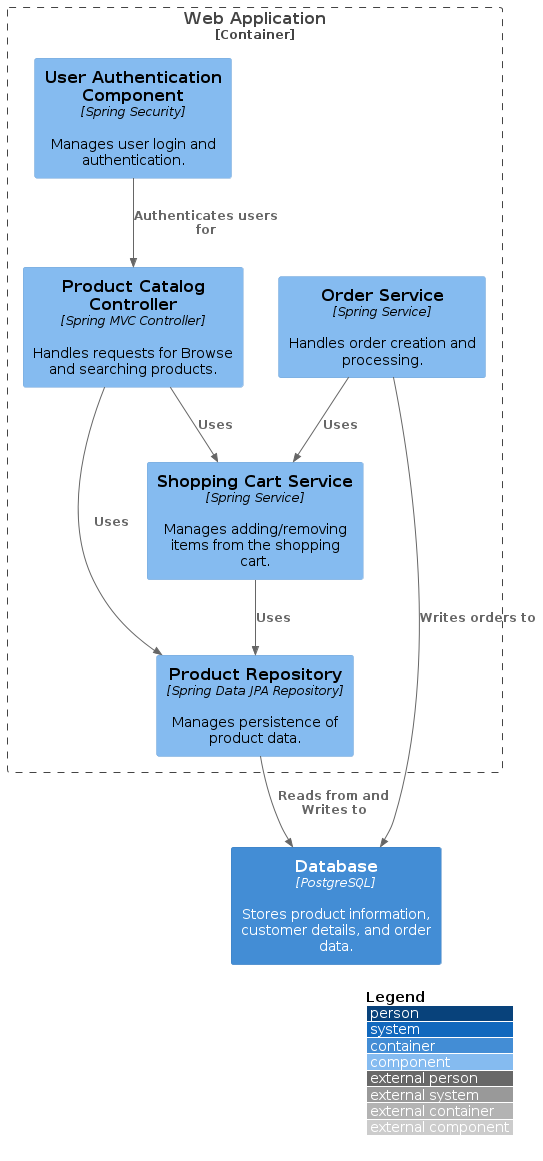

The diagram above was rendered by PlantUML. Its source (embedded in the PNG):
@startuml
!include <C4/C4_Component>

!pragma svginteractive true
skinparam backgroundColor transparent

LAYOUT_WITH_LEGEND()

Container_Boundary(web_application, "Web Application") {
   Component(product_catalog_controller, "Product Catalog Controller", "Spring MVC Controller", "Handles requests for Browse and searching products.")
   Component(product_repository, "Product Repository", "Spring Data JPA Repository", "Manages persistence of product data.")
   Component(shopping_cart_service, "Shopping Cart Service", "Spring Service", "Manages adding/removing items from the shopping cart.")
   Component(order_service, "Order Service", "Spring Service", "Handles order creation and processing.")
   Component(user_authentication_component, "User Authentication Component", "Spring Security", "Manages user login and authentication.")

   Rel(product_catalog_controller, product_repository, "Uses")
   Rel(product_catalog_controller, shopping_cart_service, "Uses")
   Rel(shopping_cart_service, product_repository, "Uses")
   Rel(order_service, shopping_cart_service, "Uses")
   Rel(user_authentication_component, product_catalog_controller, "Authenticates users for")
}

Container(database, "Database", "PostgreSQL", "Stores product information, customer details, and order data.")

Rel(product_repository, database, "Reads from and Writes to")
Rel(order_service, database, "Writes orders to")

@enduml